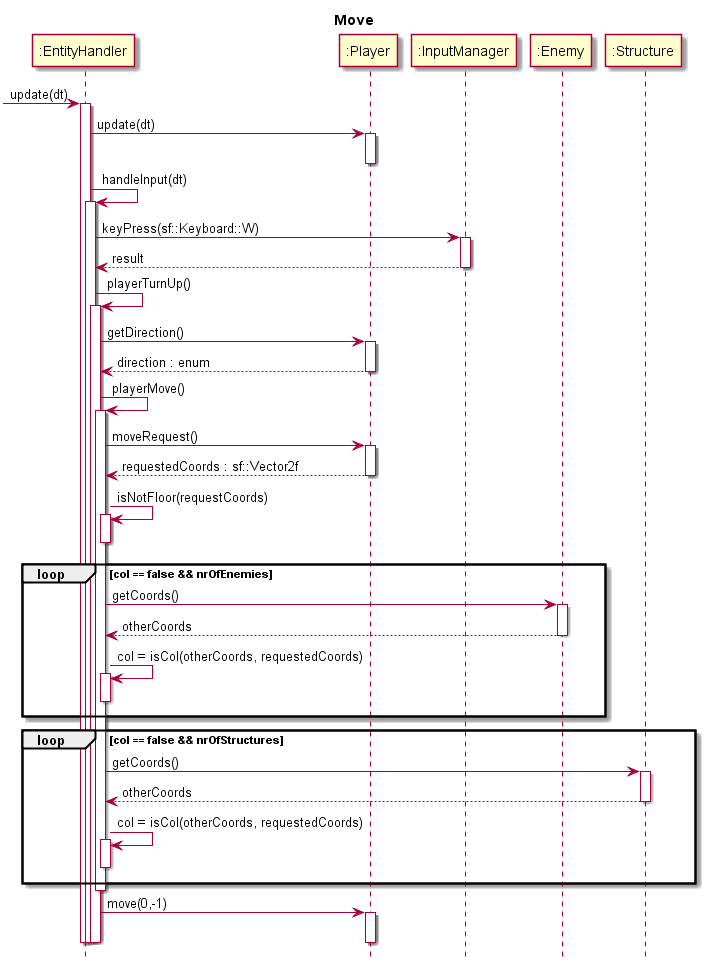

The diagram above was rendered by PlantUML. Its source (embedded in the PNG):
@startuml
title Move
hide footbox

participant ":EntityHandler" as eh
participant ":Player" as player
participant ":InputManager" as im
participant ":Enemy" as emy
participant ":Structure" as struct

[->eh : update(dt)
activate eh
	
	eh -> player : update(dt)
	activate player
	deactivate player

	eh -> eh : handleInput(dt)
	activate eh	
		eh -> im : keyPress(sf::Keyboard::W)
		activate im
			im --> eh : result
		deactivate im

		eh -> eh : playerTurnUp()
		activate eh 
			eh -> player : getDirection()
			activate player
			player --> eh : direction : enum
			deactivate player
			
			eh -> eh : playerMove()
			activate eh
				eh -> player : moveRequest()
				activate player
				player --> eh : requestedCoords : sf::Vector2f
				deactivate player

				eh -> eh : isNotFloor(requestCoords)
				activate eh
				deactivate eh
				loop col == false && nrOfEnemies
					eh -> emy : getCoords()
					activate emy
					emy --> eh : otherCoords
					deactivate emy

					eh -> eh : col = isCol(otherCoords, requestedCoords)
					activate eh
					deactivate eh

				end

				loop col == false && nrOfStructures
					eh -> struct : getCoords()
					activate struct
					struct --> eh : otherCoords
					deactivate struct

					eh -> eh : col = isCol(otherCoords, requestedCoords)
					activate eh
					deactivate eh


				end
			deactivate eh
			eh -> player : move(0,-1)
			activate player
			deactivate player
			
		deactivate eh
	deactivate eh
	
deactivate eh


@enduml